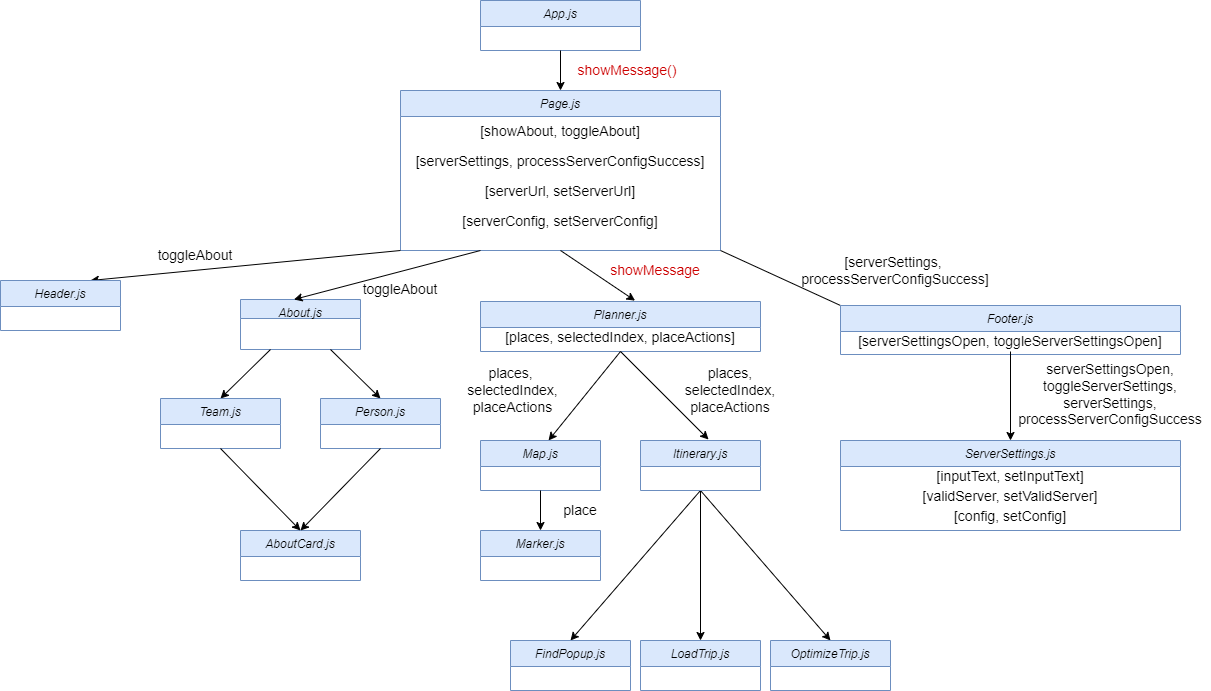

The diagram above was exported from draw.io. Its source (the exported page's mxGraphModel, read from the mxfile embedded in the PNG):
<mxGraphModel dx="2249" dy="794" grid="1" gridSize="10" guides="1" tooltips="1" connect="1" arrows="1" fold="1" page="1" pageScale="1" pageWidth="827" pageHeight="1169" background="#ffffff" math="0" shadow="0">
  <root>
    <mxCell id="WIyWlLk6GJQsqaUBKTNV-0" />
    <mxCell id="WIyWlLk6GJQsqaUBKTNV-1" parent="WIyWlLk6GJQsqaUBKTNV-0" />
    <mxCell id="zkfFHV4jXpPFQw0GAbJ--0" value="App.js" style="swimlane;fontStyle=2;align=center;verticalAlign=top;childLayout=stackLayout;horizontal=1;startSize=26;horizontalStack=0;resizeParent=1;resizeLast=0;collapsible=1;marginBottom=0;rounded=0;shadow=0;strokeWidth=1;fillColor=#dae8fc;strokeColor=#6c8ebf;" parent="WIyWlLk6GJQsqaUBKTNV-1" vertex="1">
      <mxGeometry x="320" y="40" width="160" height="50" as="geometry">
        <mxRectangle x="230" y="140" width="160" height="26" as="alternateBounds" />
      </mxGeometry>
    </mxCell>
    <mxCell id="g0mdMtbnOLX86qoJO8TE-1" value="" style="endArrow=classic;html=1;exitX=0.5;exitY=1;exitDx=0;exitDy=0;entryX=0.5;entryY=0;entryDx=0;entryDy=0;" parent="WIyWlLk6GJQsqaUBKTNV-1" source="zkfFHV4jXpPFQw0GAbJ--0" target="g0mdMtbnOLX86qoJO8TE-5" edge="1">
      <mxGeometry width="50" height="50" relative="1" as="geometry">
        <mxPoint x="390" y="440" as="sourcePoint" />
        <mxPoint x="400" y="120" as="targetPoint" />
      </mxGeometry>
    </mxCell>
    <mxCell id="g0mdMtbnOLX86qoJO8TE-5" value="Page.js" style="swimlane;fontStyle=2;align=center;verticalAlign=top;childLayout=stackLayout;horizontal=1;startSize=26;horizontalStack=0;resizeParent=1;resizeLast=0;collapsible=1;marginBottom=0;rounded=0;shadow=0;strokeWidth=1;fillColor=#dae8fc;strokeColor=#6c8ebf;" parent="WIyWlLk6GJQsqaUBKTNV-1" vertex="1">
      <mxGeometry x="240" y="130" width="320" height="160" as="geometry">
        <mxRectangle x="230" y="140" width="160" height="26" as="alternateBounds" />
      </mxGeometry>
    </mxCell>
    <mxCell id="g0mdMtbnOLX86qoJO8TE-7" value="[showAbout, toggleAbout]" style="text;html=1;strokeColor=none;fillColor=none;align=center;verticalAlign=middle;whiteSpace=wrap;rounded=0;fontSize=14;" parent="g0mdMtbnOLX86qoJO8TE-5" vertex="1">
      <mxGeometry y="26" width="320" height="30" as="geometry" />
    </mxCell>
    <mxCell id="g0mdMtbnOLX86qoJO8TE-6" value="[serverSettings, processServerConfigSuccess]" style="text;html=1;strokeColor=none;fillColor=none;align=center;verticalAlign=middle;whiteSpace=wrap;rounded=0;fontSize=14;" parent="g0mdMtbnOLX86qoJO8TE-5" vertex="1">
      <mxGeometry y="56" width="320" height="30" as="geometry" />
    </mxCell>
    <mxCell id="g0mdMtbnOLX86qoJO8TE-8" value="[serverUrl, setServerUrl]" style="text;html=1;strokeColor=none;fillColor=none;align=center;verticalAlign=middle;whiteSpace=wrap;rounded=0;fontSize=14;" parent="g0mdMtbnOLX86qoJO8TE-5" vertex="1">
      <mxGeometry y="86" width="320" height="30" as="geometry" />
    </mxCell>
    <mxCell id="g0mdMtbnOLX86qoJO8TE-9" value="[serverConfig, setServerConfig]" style="text;html=1;strokeColor=none;fillColor=none;align=center;verticalAlign=middle;whiteSpace=wrap;rounded=0;fontSize=14;" parent="g0mdMtbnOLX86qoJO8TE-5" vertex="1">
      <mxGeometry y="116" width="320" height="30" as="geometry" />
    </mxCell>
    <mxCell id="g0mdMtbnOLX86qoJO8TE-10" value="showMessage()" style="text;html=1;strokeColor=none;fillColor=none;align=center;verticalAlign=middle;whiteSpace=wrap;rounded=0;fontSize=14;fontColor=#CC0000;" parent="WIyWlLk6GJQsqaUBKTNV-1" vertex="1">
      <mxGeometry x="414" y="100" width="106" height="20" as="geometry" />
    </mxCell>
    <mxCell id="g0mdMtbnOLX86qoJO8TE-13" value="" style="endArrow=classic;html=1;fontSize=14;entryX=0.75;entryY=0;entryDx=0;entryDy=0;exitX=0;exitY=1;exitDx=0;exitDy=0;" parent="WIyWlLk6GJQsqaUBKTNV-1" source="g0mdMtbnOLX86qoJO8TE-5" target="g0mdMtbnOLX86qoJO8TE-14" edge="1">
      <mxGeometry width="50" height="50" relative="1" as="geometry">
        <mxPoint x="60" y="320" as="sourcePoint" />
        <mxPoint x="60" y="340" as="targetPoint" />
      </mxGeometry>
    </mxCell>
    <mxCell id="g0mdMtbnOLX86qoJO8TE-14" value="Header.js" style="swimlane;fontStyle=2;align=center;verticalAlign=top;childLayout=stackLayout;horizontal=1;startSize=26;horizontalStack=0;resizeParent=1;resizeLast=0;collapsible=1;marginBottom=0;rounded=0;shadow=0;strokeWidth=1;fillColor=#dae8fc;strokeColor=#6c8ebf;" parent="WIyWlLk6GJQsqaUBKTNV-1" vertex="1">
      <mxGeometry x="-160" y="320" width="120" height="50" as="geometry">
        <mxRectangle x="230" y="140" width="160" height="26" as="alternateBounds" />
      </mxGeometry>
    </mxCell>
    <mxCell id="g0mdMtbnOLX86qoJO8TE-15" value="toggleAbout" style="text;html=1;strokeColor=none;fillColor=none;align=center;verticalAlign=middle;whiteSpace=wrap;rounded=0;fontSize=14;rotation=0;" parent="WIyWlLk6GJQsqaUBKTNV-1" vertex="1">
      <mxGeometry x="-20.00000000000003" y="280" width="110" height="30" as="geometry" />
    </mxCell>
    <mxCell id="g0mdMtbnOLX86qoJO8TE-17" value="About.js" style="swimlane;fontStyle=2;align=center;verticalAlign=top;childLayout=stackLayout;horizontal=1;startSize=19;horizontalStack=0;resizeParent=1;resizeLast=0;collapsible=1;marginBottom=0;rounded=0;shadow=0;strokeWidth=1;fillColor=#dae8fc;strokeColor=#6c8ebf;" parent="WIyWlLk6GJQsqaUBKTNV-1" vertex="1">
      <mxGeometry x="80" y="339" width="120" height="50" as="geometry">
        <mxRectangle x="230" y="140" width="160" height="26" as="alternateBounds" />
      </mxGeometry>
    </mxCell>
    <mxCell id="g0mdMtbnOLX86qoJO8TE-19" value="" style="endArrow=classic;html=1;fontSize=14;entryX=0.445;entryY=0;entryDx=0;entryDy=0;entryPerimeter=0;exitX=0.25;exitY=1;exitDx=0;exitDy=0;" parent="WIyWlLk6GJQsqaUBKTNV-1" source="g0mdMtbnOLX86qoJO8TE-5" target="g0mdMtbnOLX86qoJO8TE-17" edge="1">
      <mxGeometry width="50" height="50" relative="1" as="geometry">
        <mxPoint x="180" y="320" as="sourcePoint" />
        <mxPoint x="440" y="380" as="targetPoint" />
      </mxGeometry>
    </mxCell>
    <mxCell id="g0mdMtbnOLX86qoJO8TE-20" value="toggleAbout" style="text;html=1;strokeColor=none;fillColor=none;align=center;verticalAlign=middle;whiteSpace=wrap;rounded=0;fontSize=14;rotation=0;" parent="WIyWlLk6GJQsqaUBKTNV-1" vertex="1">
      <mxGeometry x="190" y="319" width="100" height="20" as="geometry" />
    </mxCell>
    <mxCell id="g0mdMtbnOLX86qoJO8TE-21" value="Planner.js&#10;" style="swimlane;fontStyle=2;align=center;verticalAlign=top;childLayout=stackLayout;horizontal=1;startSize=26;horizontalStack=0;resizeParent=1;resizeLast=0;collapsible=1;marginBottom=0;rounded=0;shadow=0;strokeWidth=1;fillColor=#dae8fc;strokeColor=#6c8ebf;" parent="WIyWlLk6GJQsqaUBKTNV-1" vertex="1">
      <mxGeometry x="320" y="341" width="280" height="50" as="geometry">
        <mxRectangle x="230" y="140" width="160" height="26" as="alternateBounds" />
      </mxGeometry>
    </mxCell>
    <mxCell id="g0mdMtbnOLX86qoJO8TE-22" value="[places, selectedIndex, placeActions]" style="text;html=1;strokeColor=none;fillColor=none;align=center;verticalAlign=middle;whiteSpace=wrap;rounded=0;fontSize=14;" parent="g0mdMtbnOLX86qoJO8TE-21" vertex="1">
      <mxGeometry y="26" width="280" height="20" as="geometry" />
    </mxCell>
    <mxCell id="g0mdMtbnOLX86qoJO8TE-23" value="" style="endArrow=classic;html=1;fontSize=14;exitX=0.5;exitY=1;exitDx=0;exitDy=0;entryX=0.552;entryY=-0.017;entryDx=0;entryDy=0;entryPerimeter=0;" parent="WIyWlLk6GJQsqaUBKTNV-1" source="g0mdMtbnOLX86qoJO8TE-5" target="g0mdMtbnOLX86qoJO8TE-21" edge="1">
      <mxGeometry width="50" height="50" relative="1" as="geometry">
        <mxPoint x="390" y="430" as="sourcePoint" />
        <mxPoint x="440" y="380" as="targetPoint" />
      </mxGeometry>
    </mxCell>
    <mxCell id="g0mdMtbnOLX86qoJO8TE-24" value="&lt;span style=&quot;color: rgb(204 , 0 , 0)&quot;&gt;showMessage&lt;/span&gt;" style="text;html=1;strokeColor=none;fillColor=none;align=center;verticalAlign=middle;whiteSpace=wrap;rounded=0;fontSize=14;fontColor=#FF0000;" parent="WIyWlLk6GJQsqaUBKTNV-1" vertex="1">
      <mxGeometry x="440" y="300" width="110" height="20" as="geometry" />
    </mxCell>
    <mxCell id="g0mdMtbnOLX86qoJO8TE-25" value="" style="endArrow=none;html=1;fontSize=14;fontColor=#FF0000;entryX=1;entryY=1;entryDx=0;entryDy=0;exitX=0;exitY=0;exitDx=0;exitDy=0;" parent="WIyWlLk6GJQsqaUBKTNV-1" source="g0mdMtbnOLX86qoJO8TE-27" target="g0mdMtbnOLX86qoJO8TE-5" edge="1">
      <mxGeometry width="50" height="50" relative="1" as="geometry">
        <mxPoint x="790" y="320" as="sourcePoint" />
        <mxPoint x="440" y="380" as="targetPoint" />
      </mxGeometry>
    </mxCell>
    <mxCell id="g0mdMtbnOLX86qoJO8TE-27" value="Footer.js" style="swimlane;fontStyle=2;align=center;verticalAlign=top;childLayout=stackLayout;horizontal=1;startSize=26;horizontalStack=0;resizeParent=1;resizeLast=0;collapsible=1;marginBottom=0;rounded=0;shadow=0;strokeWidth=1;fillColor=#dae8fc;strokeColor=#6c8ebf;" parent="WIyWlLk6GJQsqaUBKTNV-1" vertex="1">
      <mxGeometry x="680" y="345" width="340" height="49" as="geometry">
        <mxRectangle x="230" y="140" width="160" height="26" as="alternateBounds" />
      </mxGeometry>
    </mxCell>
    <mxCell id="g0mdMtbnOLX86qoJO8TE-28" value="[serverSettingsOpen, toggleServerSettingsOpen]" style="text;html=1;strokeColor=none;fillColor=none;align=center;verticalAlign=middle;whiteSpace=wrap;rounded=0;fontSize=14;" parent="g0mdMtbnOLX86qoJO8TE-27" vertex="1">
      <mxGeometry y="26" width="340" height="20" as="geometry" />
    </mxCell>
    <mxCell id="g0mdMtbnOLX86qoJO8TE-31" value="[serverSettings, &lt;br&gt;processServerConfigSuccess]" style="text;html=1;strokeColor=none;fillColor=none;align=center;verticalAlign=middle;whiteSpace=wrap;rounded=0;fontSize=14;fontColor=#000000;rotation=0;" parent="WIyWlLk6GJQsqaUBKTNV-1" vertex="1">
      <mxGeometry x="580" y="300" width="310" height="20" as="geometry" />
    </mxCell>
    <mxCell id="5tMOveRKJM7UiPLKbEom-1" value="" style="endArrow=classic;html=1;fontColor=#CC0000;entryX=0.567;entryY=0;entryDx=0;entryDy=0;entryPerimeter=0;exitX=0.5;exitY=1;exitDx=0;exitDy=0;" parent="WIyWlLk6GJQsqaUBKTNV-1" source="g0mdMtbnOLX86qoJO8TE-21" target="5tMOveRKJM7UiPLKbEom-2" edge="1">
      <mxGeometry width="50" height="50" relative="1" as="geometry">
        <mxPoint x="390" y="390" as="sourcePoint" />
        <mxPoint x="350" y="520" as="targetPoint" />
      </mxGeometry>
    </mxCell>
    <mxCell id="5tMOveRKJM7UiPLKbEom-2" value="Map.js" style="swimlane;fontStyle=2;align=center;verticalAlign=top;childLayout=stackLayout;horizontal=1;startSize=26;horizontalStack=0;resizeParent=1;resizeLast=0;collapsible=1;marginBottom=0;rounded=0;shadow=0;strokeWidth=1;fillColor=#dae8fc;strokeColor=#6c8ebf;" parent="WIyWlLk6GJQsqaUBKTNV-1" vertex="1">
      <mxGeometry x="320" y="480" width="120" height="50" as="geometry">
        <mxRectangle x="230" y="140" width="160" height="26" as="alternateBounds" />
      </mxGeometry>
    </mxCell>
    <mxCell id="5tMOveRKJM7UiPLKbEom-3" value="" style="endArrow=classic;html=1;fontColor=#CC0000;entryX=0.5;entryY=0;entryDx=0;entryDy=0;exitX=0.5;exitY=1;exitDx=0;exitDy=0;" parent="WIyWlLk6GJQsqaUBKTNV-1" source="5tMOveRKJM7UiPLKbEom-2" target="5tMOveRKJM7UiPLKbEom-4" edge="1">
      <mxGeometry width="50" height="50" relative="1" as="geometry">
        <mxPoint x="340" y="530" as="sourcePoint" />
        <mxPoint x="340" y="580" as="targetPoint" />
      </mxGeometry>
    </mxCell>
    <mxCell id="5tMOveRKJM7UiPLKbEom-4" value="Marker.js" style="swimlane;fontStyle=2;align=center;verticalAlign=top;childLayout=stackLayout;horizontal=1;startSize=26;horizontalStack=0;resizeParent=1;resizeLast=0;collapsible=1;marginBottom=0;rounded=0;shadow=0;strokeWidth=1;fillColor=#dae8fc;strokeColor=#6c8ebf;" parent="WIyWlLk6GJQsqaUBKTNV-1" vertex="1">
      <mxGeometry x="320" y="570" width="120" height="50" as="geometry">
        <mxRectangle x="230" y="140" width="160" height="26" as="alternateBounds" />
      </mxGeometry>
    </mxCell>
    <mxCell id="lzUTsoTgUa5dteqPcWLR-5" style="rounded=0;orthogonalLoop=1;jettySize=auto;html=1;exitX=0.5;exitY=1;exitDx=0;exitDy=0;entryX=0.5;entryY=0;entryDx=0;entryDy=0;" edge="1" parent="WIyWlLk6GJQsqaUBKTNV-1" source="5tMOveRKJM7UiPLKbEom-6" target="lzUTsoTgUa5dteqPcWLR-3">
      <mxGeometry relative="1" as="geometry" />
    </mxCell>
    <mxCell id="lzUTsoTgUa5dteqPcWLR-6" style="edgeStyle=none;rounded=0;orthogonalLoop=1;jettySize=auto;html=1;exitX=0.5;exitY=1;exitDx=0;exitDy=0;entryX=0.5;entryY=0;entryDx=0;entryDy=0;" edge="1" parent="WIyWlLk6GJQsqaUBKTNV-1" source="5tMOveRKJM7UiPLKbEom-6" target="lzUTsoTgUa5dteqPcWLR-4">
      <mxGeometry relative="1" as="geometry" />
    </mxCell>
    <mxCell id="lzUTsoTgUa5dteqPcWLR-8" style="edgeStyle=none;rounded=0;orthogonalLoop=1;jettySize=auto;html=1;exitX=0.5;exitY=1;exitDx=0;exitDy=0;entryX=0.5;entryY=0;entryDx=0;entryDy=0;" edge="1" parent="WIyWlLk6GJQsqaUBKTNV-1" source="5tMOveRKJM7UiPLKbEom-6" target="lzUTsoTgUa5dteqPcWLR-0">
      <mxGeometry relative="1" as="geometry" />
    </mxCell>
    <mxCell id="5tMOveRKJM7UiPLKbEom-6" value="Itinerary.js" style="swimlane;fontStyle=2;align=center;verticalAlign=top;childLayout=stackLayout;horizontal=1;startSize=26;horizontalStack=0;resizeParent=1;resizeLast=0;collapsible=1;marginBottom=0;rounded=0;shadow=0;strokeWidth=1;fillColor=#dae8fc;strokeColor=#6c8ebf;" parent="WIyWlLk6GJQsqaUBKTNV-1" vertex="1">
      <mxGeometry x="480" y="480" width="120" height="50" as="geometry">
        <mxRectangle x="230" y="140" width="160" height="26" as="alternateBounds" />
      </mxGeometry>
    </mxCell>
    <mxCell id="5tMOveRKJM7UiPLKbEom-7" value="ServerSettings.js&#10;" style="swimlane;fontStyle=2;align=center;verticalAlign=top;childLayout=stackLayout;horizontal=1;startSize=26;horizontalStack=0;resizeParent=1;resizeLast=0;collapsible=1;marginBottom=0;rounded=0;shadow=0;strokeWidth=1;fillColor=#dae8fc;strokeColor=#6c8ebf;" parent="WIyWlLk6GJQsqaUBKTNV-1" vertex="1">
      <mxGeometry x="680" y="480" width="340" height="90" as="geometry">
        <mxRectangle x="230" y="140" width="160" height="26" as="alternateBounds" />
      </mxGeometry>
    </mxCell>
    <mxCell id="5tMOveRKJM7UiPLKbEom-19" value="[inputText, setInputText]" style="text;html=1;strokeColor=none;fillColor=none;align=center;verticalAlign=middle;whiteSpace=wrap;rounded=0;fontColor=#000000;fontSize=14;" parent="5tMOveRKJM7UiPLKbEom-7" vertex="1">
      <mxGeometry y="26" width="340" height="20" as="geometry" />
    </mxCell>
    <mxCell id="5tMOveRKJM7UiPLKbEom-20" value="[validServer, setValidServer]" style="text;html=1;strokeColor=none;fillColor=none;align=center;verticalAlign=middle;whiteSpace=wrap;rounded=0;fontColor=#000000;fontSize=14;" parent="5tMOveRKJM7UiPLKbEom-7" vertex="1">
      <mxGeometry y="46" width="340" height="20" as="geometry" />
    </mxCell>
    <mxCell id="5tMOveRKJM7UiPLKbEom-21" value="[config, setConfig]" style="text;html=1;strokeColor=none;fillColor=none;align=center;verticalAlign=middle;whiteSpace=wrap;rounded=0;fontColor=#000000;fontSize=14;" parent="5tMOveRKJM7UiPLKbEom-7" vertex="1">
      <mxGeometry y="66" width="340" height="20" as="geometry" />
    </mxCell>
    <mxCell id="5tMOveRKJM7UiPLKbEom-12" value="" style="endArrow=classic;html=1;fontColor=#CC0000;entryX=0.567;entryY=-0.02;entryDx=0;entryDy=0;entryPerimeter=0;exitX=0.5;exitY=1;exitDx=0;exitDy=0;" parent="WIyWlLk6GJQsqaUBKTNV-1" source="g0mdMtbnOLX86qoJO8TE-21" target="5tMOveRKJM7UiPLKbEom-6" edge="1">
      <mxGeometry width="50" height="50" relative="1" as="geometry">
        <mxPoint x="610" y="390" as="sourcePoint" />
        <mxPoint x="420" y="300" as="targetPoint" />
      </mxGeometry>
    </mxCell>
    <mxCell id="5tMOveRKJM7UiPLKbEom-13" value="" style="endArrow=classic;html=1;fontColor=#CC0000;entryX=0.5;entryY=0;entryDx=0;entryDy=0;exitX=0.5;exitY=1;exitDx=0;exitDy=0;" parent="WIyWlLk6GJQsqaUBKTNV-1" source="g0mdMtbnOLX86qoJO8TE-28" target="5tMOveRKJM7UiPLKbEom-7" edge="1">
      <mxGeometry width="50" height="50" relative="1" as="geometry">
        <mxPoint x="1210" y="392" as="sourcePoint" />
        <mxPoint x="790" y="302" as="targetPoint" />
      </mxGeometry>
    </mxCell>
    <mxCell id="5tMOveRKJM7UiPLKbEom-16" value="places, &lt;br&gt;selectedIndex, placeActions" style="text;html=1;strokeColor=none;fillColor=none;align=center;verticalAlign=middle;whiteSpace=wrap;rounded=0;rotation=0;fontSize=14;" parent="WIyWlLk6GJQsqaUBKTNV-1" vertex="1">
      <mxGeometry x="280" y="420" width="145" height="20" as="geometry" />
    </mxCell>
    <mxCell id="5tMOveRKJM7UiPLKbEom-18" value="places, selectedIndex, placeActions" style="text;html=1;strokeColor=none;fillColor=none;align=center;verticalAlign=middle;whiteSpace=wrap;rounded=0;fontSize=14;" parent="WIyWlLk6GJQsqaUBKTNV-1" vertex="1">
      <mxGeometry x="540" y="420" width="60" height="20" as="geometry" />
    </mxCell>
    <mxCell id="5tMOveRKJM7UiPLKbEom-22" value="serverSettingsOpen, toggleServerSettings, serverSettings, processServerConfigSuccess" style="text;html=1;strokeColor=none;fillColor=none;align=center;verticalAlign=middle;whiteSpace=wrap;rounded=0;fontSize=14;fontColor=#000000;" parent="WIyWlLk6GJQsqaUBKTNV-1" vertex="1">
      <mxGeometry x="850" y="394" width="200" height="80" as="geometry" />
    </mxCell>
    <mxCell id="IdO1nBqBswE0atnGLBGR-1" value="" style="endArrow=classic;html=1;exitX=0.25;exitY=1;exitDx=0;exitDy=0;entryX=0.5;entryY=0;entryDx=0;entryDy=0;" parent="WIyWlLk6GJQsqaUBKTNV-1" source="g0mdMtbnOLX86qoJO8TE-17" target="IdO1nBqBswE0atnGLBGR-3" edge="1">
      <mxGeometry width="50" height="50" relative="1" as="geometry">
        <mxPoint x="360" y="438" as="sourcePoint" />
        <mxPoint x="-10" y="438" as="targetPoint" />
      </mxGeometry>
    </mxCell>
    <mxCell id="IdO1nBqBswE0atnGLBGR-2" value="" style="endArrow=classic;html=1;exitX=0.75;exitY=1;exitDx=0;exitDy=0;entryX=0.5;entryY=0;entryDx=0;entryDy=0;" parent="WIyWlLk6GJQsqaUBKTNV-1" source="g0mdMtbnOLX86qoJO8TE-17" target="IdO1nBqBswE0atnGLBGR-4" edge="1">
      <mxGeometry width="50" height="50" relative="1" as="geometry">
        <mxPoint x="360" y="438" as="sourcePoint" />
        <mxPoint x="200" y="438" as="targetPoint" />
      </mxGeometry>
    </mxCell>
    <mxCell id="IdO1nBqBswE0atnGLBGR-3" value="Team.js" style="swimlane;fontStyle=2;align=center;verticalAlign=top;childLayout=stackLayout;horizontal=1;startSize=26;horizontalStack=0;resizeParent=1;resizeLast=0;collapsible=1;marginBottom=0;rounded=0;shadow=0;strokeWidth=1;fillColor=#dae8fc;strokeColor=#6c8ebf;" parent="WIyWlLk6GJQsqaUBKTNV-1" vertex="1">
      <mxGeometry y="438" width="120" height="50" as="geometry">
        <mxRectangle x="230" y="140" width="160" height="26" as="alternateBounds" />
      </mxGeometry>
    </mxCell>
    <mxCell id="IdO1nBqBswE0atnGLBGR-4" value="Person.js&#10;" style="swimlane;fontStyle=2;align=center;verticalAlign=top;childLayout=stackLayout;horizontal=1;startSize=26;horizontalStack=0;resizeParent=1;resizeLast=0;collapsible=1;marginBottom=0;rounded=0;shadow=0;strokeWidth=1;fillColor=#dae8fc;strokeColor=#6c8ebf;" parent="WIyWlLk6GJQsqaUBKTNV-1" vertex="1">
      <mxGeometry x="160" y="438" width="120" height="50" as="geometry">
        <mxRectangle x="230" y="140" width="160" height="26" as="alternateBounds" />
      </mxGeometry>
    </mxCell>
    <mxCell id="IdO1nBqBswE0atnGLBGR-8" value="AboutCard.js&#10;" style="swimlane;fontStyle=2;align=center;verticalAlign=top;childLayout=stackLayout;horizontal=1;startSize=26;horizontalStack=0;resizeParent=1;resizeLast=0;collapsible=1;marginBottom=0;rounded=0;shadow=0;strokeWidth=1;fillColor=#dae8fc;strokeColor=#6c8ebf;" parent="WIyWlLk6GJQsqaUBKTNV-1" vertex="1">
      <mxGeometry x="80" y="570" width="120" height="50" as="geometry">
        <mxRectangle x="230" y="140" width="160" height="26" as="alternateBounds" />
      </mxGeometry>
    </mxCell>
    <mxCell id="IdO1nBqBswE0atnGLBGR-10" value="" style="endArrow=classic;html=1;exitX=0.5;exitY=1;exitDx=0;exitDy=0;entryX=0.5;entryY=0;entryDx=0;entryDy=0;" parent="WIyWlLk6GJQsqaUBKTNV-1" source="IdO1nBqBswE0atnGLBGR-4" target="IdO1nBqBswE0atnGLBGR-8" edge="1">
      <mxGeometry width="50" height="50" relative="1" as="geometry">
        <mxPoint x="360" y="438" as="sourcePoint" />
        <mxPoint x="190" y="568" as="targetPoint" />
      </mxGeometry>
    </mxCell>
    <mxCell id="IdO1nBqBswE0atnGLBGR-12" value="" style="endArrow=classic;html=1;exitX=0.5;exitY=1;exitDx=0;exitDy=0;entryX=0.5;entryY=0;entryDx=0;entryDy=0;" parent="WIyWlLk6GJQsqaUBKTNV-1" source="IdO1nBqBswE0atnGLBGR-3" target="IdO1nBqBswE0atnGLBGR-8" edge="1">
      <mxGeometry width="50" height="50" relative="1" as="geometry">
        <mxPoint x="200" y="538" as="sourcePoint" />
        <mxPoint x="200" y="578" as="targetPoint" />
      </mxGeometry>
    </mxCell>
    <mxCell id="IdO1nBqBswE0atnGLBGR-14" value="place" style="text;html=1;strokeColor=none;fillColor=none;align=center;verticalAlign=middle;whiteSpace=wrap;rounded=0;fontSize=14;" parent="WIyWlLk6GJQsqaUBKTNV-1" vertex="1">
      <mxGeometry x="390" y="540" width="60" height="20" as="geometry" />
    </mxCell>
    <mxCell id="lzUTsoTgUa5dteqPcWLR-0" value="OptimizeTrip.js" style="swimlane;fontStyle=2;align=center;verticalAlign=top;childLayout=stackLayout;horizontal=1;startSize=26;horizontalStack=0;resizeParent=1;resizeLast=0;collapsible=1;marginBottom=0;rounded=0;shadow=0;strokeWidth=1;fillColor=#dae8fc;strokeColor=#6c8ebf;" vertex="1" parent="WIyWlLk6GJQsqaUBKTNV-1">
      <mxGeometry x="610" y="680" width="120" height="50" as="geometry">
        <mxRectangle x="230" y="140" width="160" height="26" as="alternateBounds" />
      </mxGeometry>
    </mxCell>
    <mxCell id="lzUTsoTgUa5dteqPcWLR-3" value="FindPopup.js" style="swimlane;fontStyle=2;align=center;verticalAlign=top;childLayout=stackLayout;horizontal=1;startSize=26;horizontalStack=0;resizeParent=1;resizeLast=0;collapsible=1;marginBottom=0;rounded=0;shadow=0;strokeWidth=1;fillColor=#dae8fc;strokeColor=#6c8ebf;" vertex="1" parent="WIyWlLk6GJQsqaUBKTNV-1">
      <mxGeometry x="350" y="680" width="120" height="50" as="geometry">
        <mxRectangle x="230" y="140" width="160" height="26" as="alternateBounds" />
      </mxGeometry>
    </mxCell>
    <mxCell id="lzUTsoTgUa5dteqPcWLR-4" value="LoadTrip.js" style="swimlane;fontStyle=2;align=center;verticalAlign=top;childLayout=stackLayout;horizontal=1;startSize=26;horizontalStack=0;resizeParent=1;resizeLast=0;collapsible=1;marginBottom=0;rounded=0;shadow=0;strokeWidth=1;fillColor=#dae8fc;strokeColor=#6c8ebf;" vertex="1" parent="WIyWlLk6GJQsqaUBKTNV-1">
      <mxGeometry x="480" y="680" width="120" height="50" as="geometry">
        <mxRectangle x="230" y="140" width="160" height="26" as="alternateBounds" />
      </mxGeometry>
    </mxCell>
  </root>
</mxGraphModel>